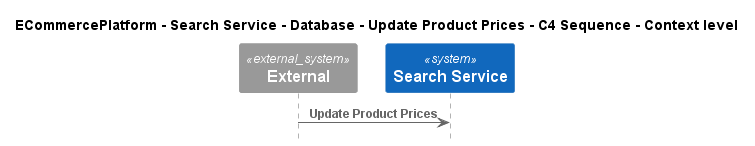

The diagram above was rendered by PlantUML. Its source (embedded in the PNG):
@startuml
!include ..\..\..\..\..\..\..\.c4s\C4_Sequence.puml

title ECommercePlatform - Search Service - Database - Update Product Prices - C4 Sequence - Context level

System_Ext(C4InterFlow.SoftwareSystems.ExternalSystem, "External", "")
System(ECommercePlatform.SoftwareSystems.SearchService, "Search Service", "")

Rel(C4InterFlow.SoftwareSystems.ExternalSystem, ECommercePlatform.SoftwareSystems.SearchService, "Update Product Prices")


@enduml